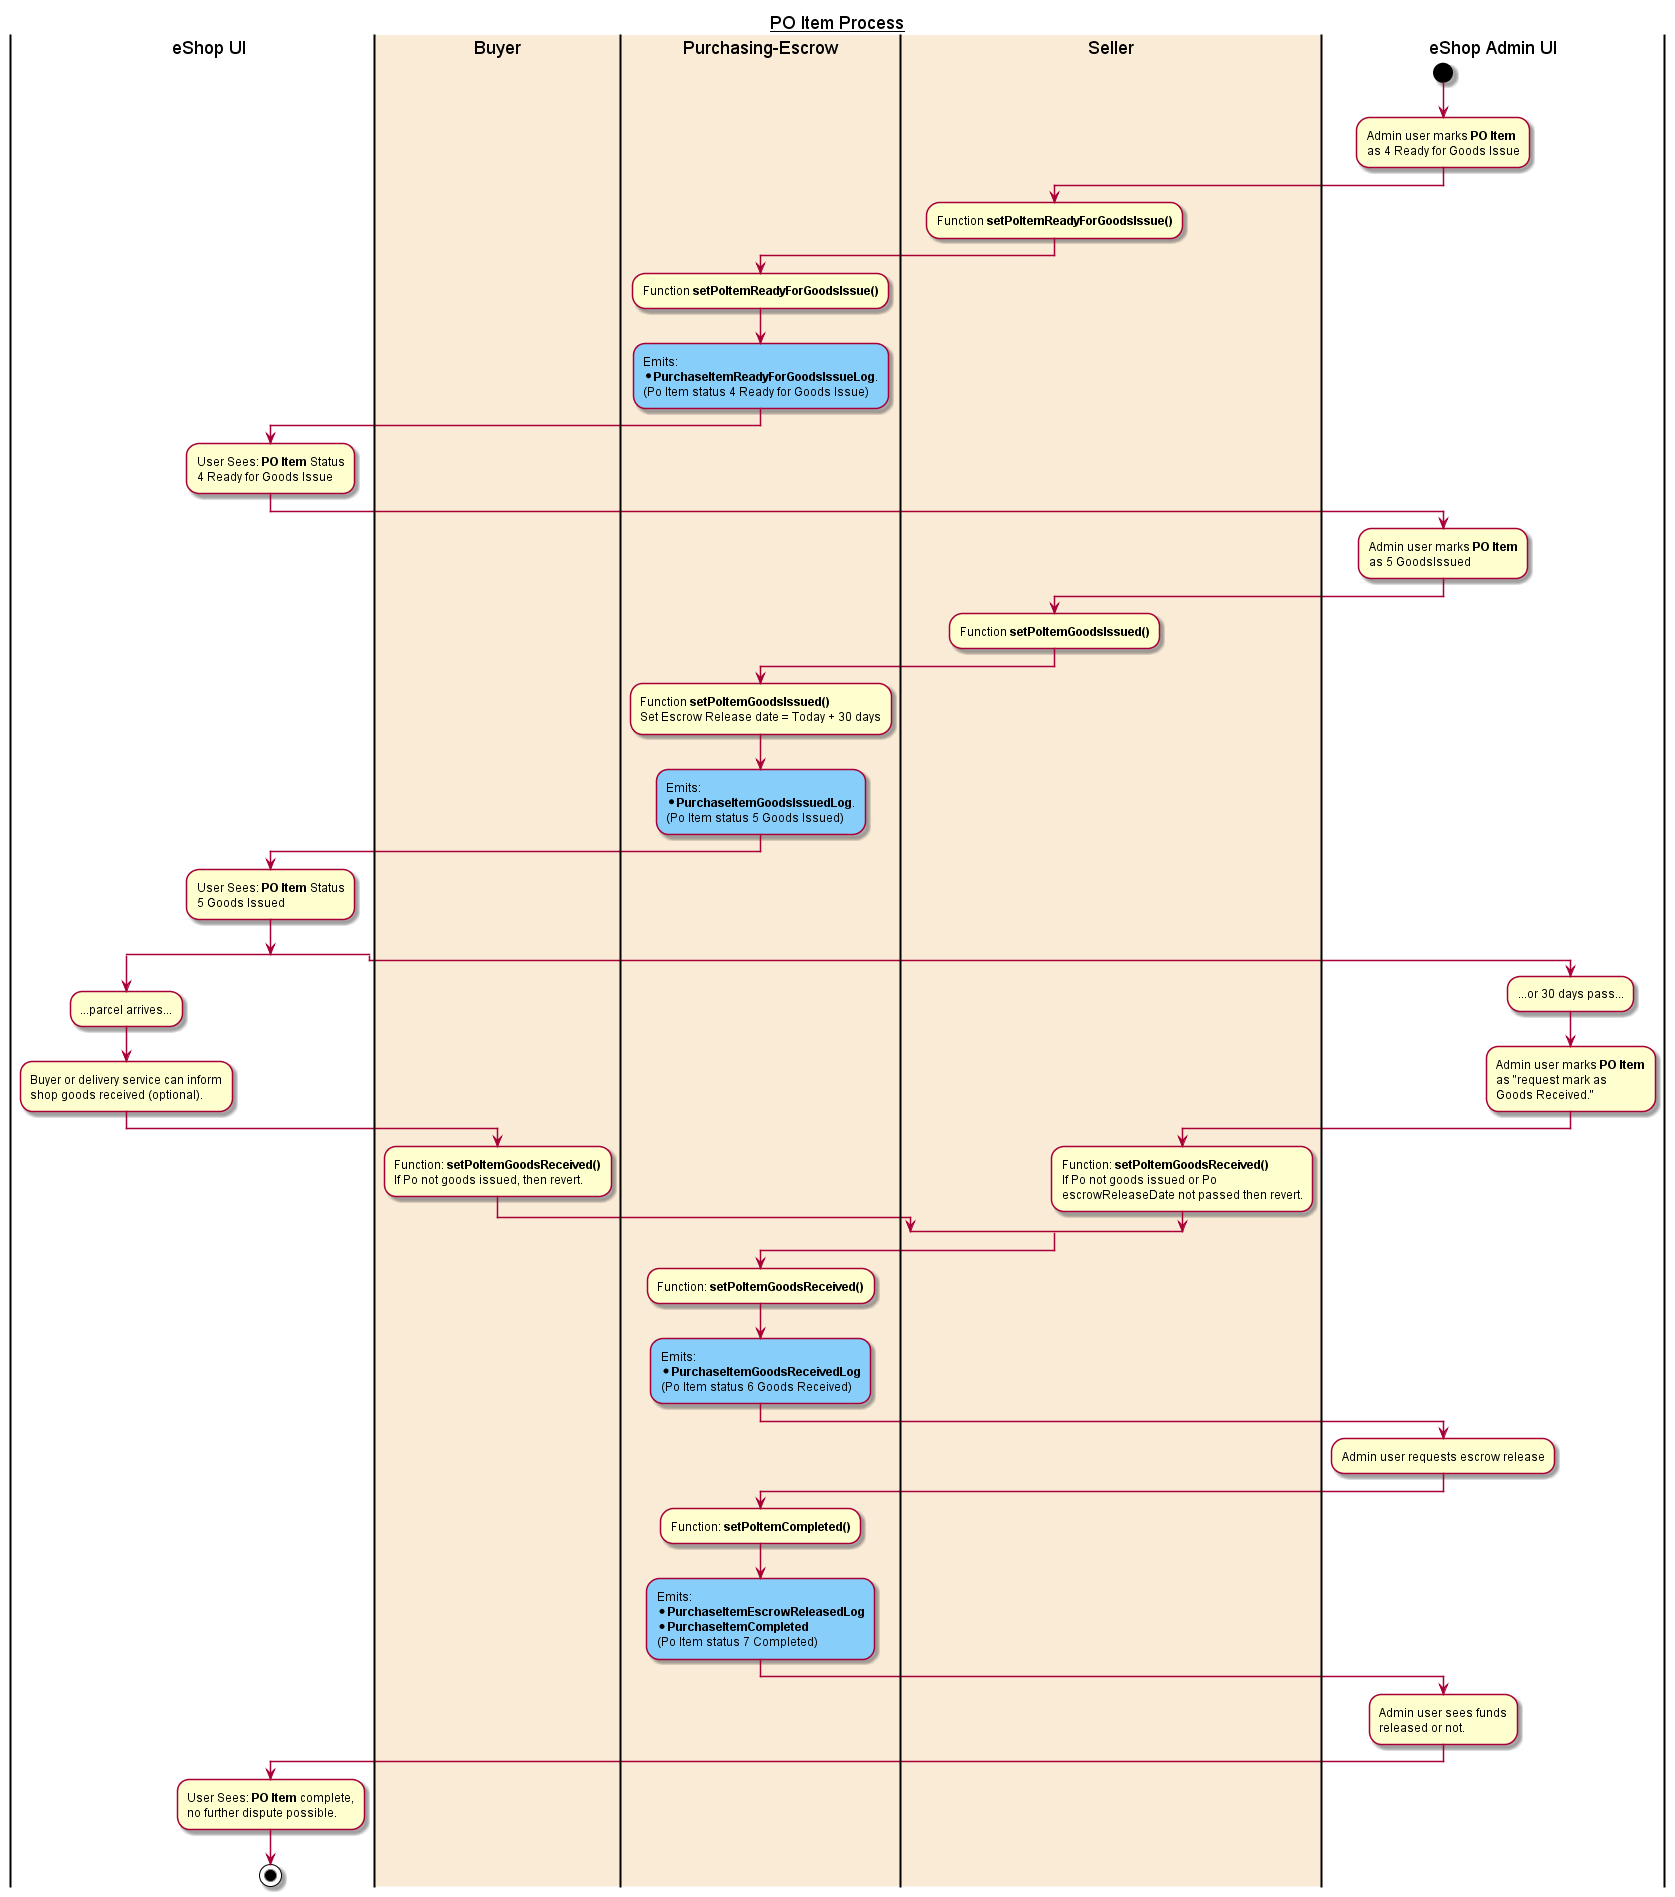

The diagram above was rendered by PlantUML. Its source (embedded in the PNG):
@startuml
title __PO Item Process__

|eShop UI|
|#AntiqueWhite|Buyer| 
|#AntiqueWhite|Purchasing-Escrow| 
|#AntiqueWhite|Seller| 
|eShop Admin UI|

|eShop Admin UI|
start
:Admin user marks **PO Item**
as 4 Ready for Goods Issue;

|Seller|
:Function **setPoItemReadyForGoodsIssue()**;

|Purchasing-Escrow|
:Function **setPoItemReadyForGoodsIssue()**;

#LightSkyBlue:Emits:
* **PurchaseItemReadyForGoodsIssueLog**.
(Po Item status 4 Ready for Goods Issue);

|eShop UI|
:User Sees: **PO Item** Status
4 Ready for Goods Issue;

|eShop Admin UI|
:Admin user marks **PO Item**
as 5 GoodsIssued;

|Seller|
:Function **setPoItemGoodsIssued()**;

|Purchasing-Escrow|
:Function **setPoItemGoodsIssued()**
Set Escrow Release date = Today + 30 days;

#LightSkyBlue:Emits:
* **PurchaseItemGoodsIssuedLog**.
(Po Item status 5 Goods Issued);

|eShop UI|
:User Sees: **PO Item** Status
5 Goods Issued;

split
  |eShop UI|
  :...parcel arrives...;
  :Buyer or delivery service can inform
  shop goods received (optional).;

  |Buyer|
  :Function: **setPoItemGoodsReceived()**
  If Po not goods issued, then revert.;

split again
  |eShop Admin UI|
  :...or 30 days pass...;
  
  |eShop Admin UI|
  :Admin user marks **PO Item**
  as "request mark as
  Goods Received.";

  |Seller|
  :Function: **setPoItemGoodsReceived()**
  If Po not goods issued or Po
  escrowReleaseDate not passed then revert.;

endsplit

|Purchasing-Escrow|
:Function: **setPoItemGoodsReceived()**;
#LightSkyBlue:Emits:
* **PurchaseItemGoodsReceivedLog**
(Po Item status 6 Goods Received);

|eShop Admin UI|
:Admin user requests escrow release;

|Purchasing-Escrow|
:Function: **setPoItemCompleted()**;
#LightSkyBlue:Emits:
* **PurchaseItemEscrowReleasedLog**
* **PurchaseItemCompleted**
(Po Item status 7 Completed);

|eShop Admin UI|
:Admin user sees funds
released or not.;

|eShop UI|
:User Sees: **PO Item** complete,
no further dispute possible.;

stop

@enduml